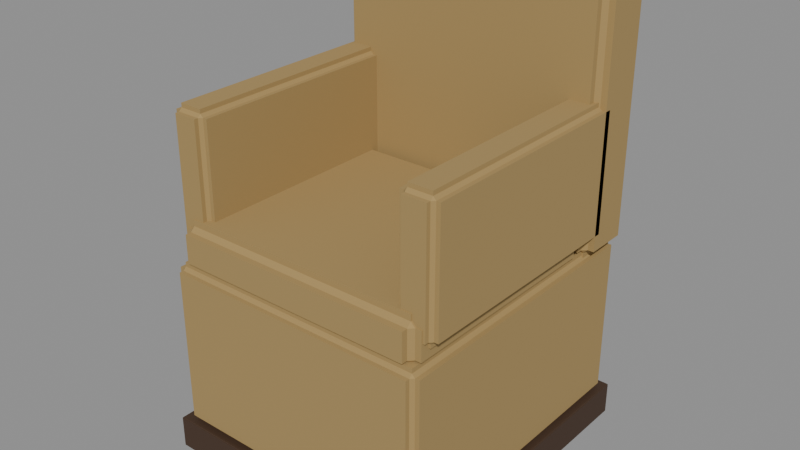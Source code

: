 # Source: chair.blend  (saved by Blender 5.2.44; exported with 4.5.12 LTS)
import bpy
from mathutils import Matrix  # noqa: F401  (used for matrix-valued properties, if any)

bpy.ops.wm.read_factory_settings(use_empty=True)
scene = bpy.context.scene
scene.name = 'Chair-Native-Metres'

# ---- materials (node trees are filled in below, after node groups)
mat_dark_walnut_plinth = bpy.data.materials.new('Dark walnut plinth')
mat_dark_walnut_plinth.diffuse_color = (0.05781, 0.02956, 0.01521, 1.0)
mat_ochre_study_upholstery = bpy.data.materials.new('Ochre study upholstery')
mat_ochre_study_upholstery.diffuse_color = (0.3813, 0.2582, 0.09759, 1.0)

# ---- material node trees
mat_dark_walnut_plinth.use_nodes = True; mat_dark_walnut_plinth.node_tree.nodes.clear()
_N = mat_dark_walnut_plinth.node_tree.nodes; _L = mat_dark_walnut_plinth.node_tree.links
n0 = _N.new('ShaderNodeBsdfPrincipled'); n0.name = 'Principled BSDF'; n0.location = (-200, 100)
n0.inputs[0].default_value = (0.05781, 0.02956, 0.01521, 1.0)
n0.inputs[2].default_value = 0.68
n0.inputs[10].default_value = 0.005
n1 = _N.new('ShaderNodeOutputMaterial'); n1.name = 'Material Output'; n1.location = (200, 100)
_L.new(n0.outputs[0], n1.inputs[0])
n1.is_active_output = True
mat_ochre_study_upholstery.use_nodes = True; mat_ochre_study_upholstery.node_tree.nodes.clear()
_N = mat_ochre_study_upholstery.node_tree.nodes; _L = mat_ochre_study_upholstery.node_tree.links
n0 = _N.new('ShaderNodeBsdfPrincipled'); n0.name = 'Principled BSDF'; n0.location = (-200, 100)
n0.inputs[0].default_value = (0.3813, 0.2582, 0.09759, 1.0)
n0.inputs[2].default_value = 0.94
n0.inputs[10].default_value = 0.005
n1 = _N.new('ShaderNodeOutputMaterial'); n1.name = 'Material Output'; n1.location = (200, 100)
_L.new(n0.outputs[0], n1.inputs[0])
n1.is_active_output = True

# ---- meshes
me_chairfloorbase = bpy.data.meshes.new('ChairFloorBase')
me_chairfloorbase.from_pydata([(-0.3, -0.325, 0.0), (-0.3, 0.325, 0.0), (0.3, -0.325, 0.0), (0.3, 0.325, 0.0), (-0.298, -0.323, 0.07), (-0.3, -0.325, 0.068), (-0.298, -0.323, 0.06883), (-0.2988, -0.3238, 0.068), (-0.298, 0.323, 0.07), (-0.3, 0.325, 0.068), (-0.298, 0.323, 0.06883), (-0.2988, 0.3238, 0.068), (0.298, -0.323, 0.07), (0.3, -0.325, 0.068), (0.298, -0.323, 0.06883), (0.2988, -0.3238, 0.068), (0.298, 0.323, 0.07), (0.3, 0.325, 0.068), (0.298, 0.323, 0.06883), (0.2988, 0.3238, 0.068)], [], [(1, 3, 2, 0), (4, 8, 10, 6), (6, 10, 11, 7), (7, 11, 9, 5), (8, 16, 18, 10), (10, 18, 19, 11), (11, 19, 17, 9), (16, 12, 14, 18), (18, 14, 15, 19), (19, 15, 13, 17), (12, 4, 6, 14), (14, 6, 7, 15), (15, 7, 5, 13), (2, 13, 5, 0), (0, 5, 9, 1), (16, 8, 4, 12), (1, 9, 17, 3), (3, 17, 13, 2)])
me_chairfloorbase.materials.append(mat_dark_walnut_plinth)
me_chairfloorbase.update()
me_closedupholsteredchairbase = bpy.data.meshes.new('ClosedUpholsteredChairBase')
me_closedupholsteredchairbase.from_pydata([(-0.274, -0.299, 0.065), (-0.274, -0.315, 0.081), (-0.29, -0.299, 0.081), (-0.274, -0.299, 0.07437), (-0.274, -0.3056, 0.081), (-0.2806, -0.299, 0.081), (-0.274, -0.315, 0.409), (-0.274, -0.299, 0.425), (-0.29, -0.299, 0.409), (-0.274, -0.3056, 0.409), (-0.274, -0.299, 0.4156), (-0.2806, -0.299, 0.409), (-0.274, 0.299, 0.065), (-0.29, 0.299, 0.081), (-0.274, 0.315, 0.081), (-0.274, 0.299, 0.07437), (-0.2806, 0.299, 0.081), (-0.274, 0.3056, 0.081), (-0.274, 0.299, 0.425), (-0.274, 0.315, 0.409), (-0.29, 0.299, 0.409), (-0.274, 0.299, 0.4156), (-0.274, 0.3056, 0.409), (-0.2806, 0.299, 0.409), (0.274, -0.299, 0.065), (0.29, -0.299, 0.081), (0.274, -0.315, 0.081), (0.274, -0.299, 0.07437), (0.2806, -0.299, 0.081), (0.274, -0.3056, 0.081), (0.274, -0.299, 0.425), (0.274, -0.315, 0.409), (0.29, -0.299, 0.409), (0.274, -0.299, 0.4156), (0.274, -0.3056, 0.409), (0.2806, -0.299, 0.409), (0.274, 0.299, 0.065), (0.274, 0.315, 0.081), (0.29, 0.299, 0.081), (0.274, 0.299, 0.07437), (0.274, 0.3056, 0.081), (0.2806, 0.299, 0.081), (0.274, 0.299, 0.425), (0.29, 0.299, 0.409), (0.274, 0.315, 0.409), (0.274, 0.299, 0.4156), (0.2806, 0.299, 0.409), (0.274, 0.3056, 0.409)], [], [(3, 4, 5), (9, 10, 11), (15, 16, 17), (21, 22, 23), (27, 28, 29), (33, 34, 35), (39, 40, 41), (45, 46, 47), (12, 0, 3, 15), (15, 3, 5, 16), (16, 5, 2, 13), (1, 6, 9, 4), (4, 9, 11, 5), (5, 11, 8, 2), (7, 18, 21, 10), (10, 21, 23, 11), (11, 23, 20, 8), (19, 14, 17, 22), (22, 17, 16, 23), (23, 16, 13, 20), (36, 12, 15, 39), (39, 15, 17, 40), (40, 17, 14, 37), (18, 42, 45, 21), (21, 45, 47, 22), (22, 47, 44, 19), (43, 38, 41, 46), (46, 41, 40, 47), (47, 40, 37, 44), (24, 36, 39, 27), (27, 39, 41, 28), (28, 41, 38, 25), (42, 30, 33, 45), (45, 33, 35, 46), (46, 35, 32, 43), (31, 26, 29, 34), (34, 29, 28, 35), (35, 28, 25, 32), (0, 24, 27, 3), (3, 27, 29, 4), (4, 29, 26, 1), (30, 7, 10, 33), (33, 10, 9, 34), (34, 9, 6, 31), (12, 36, 24, 0), (2, 8, 20, 13), (26, 31, 6, 1), (42, 18, 7, 30), (14, 19, 44, 37), (38, 43, 32, 25)])
me_closedupholsteredchairbase.materials.append(mat_ochre_study_upholstery)
me_closedupholsteredchairbase.update()
me_chairseatcushion = bpy.data.meshes.new('ChairSeatCushion')
me_chairseatcushion.from_pydata([(-0.258, -0.283, 0.4075), (-0.258, -0.305, 0.4295), (-0.28, -0.283, 0.4295), (-0.258, -0.283, 0.4204), (-0.258, -0.2921, 0.4295), (-0.2671, -0.283, 0.4295), (-0.258, -0.305, 0.4905), (-0.258, -0.283, 0.5125), (-0.28, -0.283, 0.4905), (-0.258, -0.2921, 0.4905), (-0.258, -0.283, 0.4996), (-0.2671, -0.283, 0.4905), (-0.258, 0.173, 0.4075), (-0.28, 0.173, 0.4295), (-0.258, 0.195, 0.4295), (-0.258, 0.173, 0.4204), (-0.2671, 0.173, 0.4295), (-0.258, 0.1821, 0.4295), (-0.258, 0.173, 0.5125), (-0.258, 0.195, 0.4905), (-0.28, 0.173, 0.4905), (-0.258, 0.173, 0.4996), (-0.258, 0.1821, 0.4905), (-0.2671, 0.173, 0.4905), (0.258, -0.283, 0.4075), (0.28, -0.283, 0.4295), (0.258, -0.305, 0.4295), (0.258, -0.283, 0.4204), (0.2671, -0.283, 0.4295), (0.258, -0.2921, 0.4295), (0.258, -0.283, 0.5125), (0.258, -0.305, 0.4905), (0.28, -0.283, 0.4905), (0.258, -0.283, 0.4996), (0.258, -0.2921, 0.4905), (0.2671, -0.283, 0.4905), (0.258, 0.173, 0.4075), (0.258, 0.195, 0.4295), (0.28, 0.173, 0.4295), (0.258, 0.173, 0.4204), (0.258, 0.1821, 0.4295), (0.2671, 0.173, 0.4295), (0.258, 0.173, 0.5125), (0.28, 0.173, 0.4905), (0.258, 0.195, 0.4905), (0.258, 0.173, 0.4996), (0.2671, 0.173, 0.4905), (0.258, 0.1821, 0.4905)], [], [(3, 4, 5), (9, 10, 11), (15, 16, 17), (21, 22, 23), (27, 28, 29), (33, 34, 35), (39, 40, 41), (45, 46, 47), (12, 0, 3, 15), (15, 3, 5, 16), (16, 5, 2, 13), (1, 6, 9, 4), (4, 9, 11, 5), (5, 11, 8, 2), (7, 18, 21, 10), (10, 21, 23, 11), (11, 23, 20, 8), (19, 14, 17, 22), (22, 17, 16, 23), (23, 16, 13, 20), (36, 12, 15, 39), (39, 15, 17, 40), (40, 17, 14, 37), (18, 42, 45, 21), (21, 45, 47, 22), (22, 47, 44, 19), (43, 38, 41, 46), (46, 41, 40, 47), (47, 40, 37, 44), (24, 36, 39, 27), (27, 39, 41, 28), (28, 41, 38, 25), (42, 30, 33, 45), (45, 33, 35, 46), (46, 35, 32, 43), (31, 26, 29, 34), (34, 29, 28, 35), (35, 28, 25, 32), (0, 24, 27, 3), (3, 27, 29, 4), (4, 29, 26, 1), (30, 7, 10, 33), (33, 10, 9, 34), (34, 9, 6, 31), (12, 36, 24, 0), (2, 8, 20, 13), (26, 31, 6, 1), (42, 18, 7, 30), (14, 19, 44, 37), (38, 43, 32, 25)])
me_chairseatcushion.materials.append(mat_ochre_study_upholstery)
me_chairseatcushion.update()
me_chairback = bpy.data.meshes.new('ChairBack')
me_chairback.from_pydata([(-0.278, 0.212, 0.41), (-0.278, 0.19, 0.432), (-0.3, 0.212, 0.432), (-0.278, 0.212, 0.4229), (-0.278, 0.2029, 0.432), (-0.2871, 0.212, 0.432), (-0.278, 0.19, 0.928), (-0.278, 0.212, 0.95), (-0.3, 0.212, 0.928), (-0.278, 0.2029, 0.928), (-0.278, 0.212, 0.9371), (-0.2871, 0.212, 0.928), (-0.278, 0.303, 0.41), (-0.3, 0.303, 0.432), (-0.278, 0.325, 0.432), (-0.278, 0.303, 0.4229), (-0.2871, 0.303, 0.432), (-0.278, 0.3121, 0.432), (-0.278, 0.303, 0.95), (-0.278, 0.325, 0.928), (-0.3, 0.303, 0.928), (-0.278, 0.303, 0.9371), (-0.278, 0.3121, 0.928), (-0.2871, 0.303, 0.928), (0.278, 0.212, 0.41), (0.3, 0.212, 0.432), (0.278, 0.19, 0.432), (0.278, 0.212, 0.4229), (0.2871, 0.212, 0.432), (0.278, 0.2029, 0.432), (0.278, 0.212, 0.95), (0.278, 0.19, 0.928), (0.3, 0.212, 0.928), (0.278, 0.212, 0.9371), (0.278, 0.2029, 0.928), (0.2871, 0.212, 0.928), (0.278, 0.303, 0.41), (0.278, 0.325, 0.432), (0.3, 0.303, 0.432), (0.278, 0.303, 0.4229), (0.278, 0.3121, 0.432), (0.2871, 0.303, 0.432), (0.278, 0.303, 0.95), (0.3, 0.303, 0.928), (0.278, 0.325, 0.928), (0.278, 0.303, 0.9371), (0.2871, 0.303, 0.928), (0.278, 0.3121, 0.928)], [], [(3, 4, 5), (9, 10, 11), (15, 16, 17), (21, 22, 23), (27, 28, 29), (33, 34, 35), (39, 40, 41), (45, 46, 47), (12, 0, 3, 15), (15, 3, 5, 16), (16, 5, 2, 13), (1, 6, 9, 4), (4, 9, 11, 5), (5, 11, 8, 2), (7, 18, 21, 10), (10, 21, 23, 11), (11, 23, 20, 8), (19, 14, 17, 22), (22, 17, 16, 23), (23, 16, 13, 20), (36, 12, 15, 39), (39, 15, 17, 40), (40, 17, 14, 37), (18, 42, 45, 21), (21, 45, 47, 22), (22, 47, 44, 19), (43, 38, 41, 46), (46, 41, 40, 47), (47, 40, 37, 44), (24, 36, 39, 27), (27, 39, 41, 28), (28, 41, 38, 25), (42, 30, 33, 45), (45, 33, 35, 46), (46, 35, 32, 43), (31, 26, 29, 34), (34, 29, 28, 35), (35, 28, 25, 32), (0, 24, 27, 3), (3, 27, 29, 4), (4, 29, 26, 1), (30, 7, 10, 33), (33, 10, 9, 34), (34, 9, 6, 31), (12, 36, 24, 0), (2, 8, 20, 13), (26, 31, 6, 1), (42, 18, 7, 30), (14, 19, 44, 37), (38, 43, 32, 25)])
me_chairback.materials.append(mat_ochre_study_upholstery)
me_chairback.update()
me_chairarm = bpy.data.meshes.new('ChairArm')
me_chairarm.from_pydata([(-0.285, -0.265, 0.45), (-0.285, -0.28, 0.465), (-0.3, -0.265, 0.465), (-0.285, -0.265, 0.4588), (-0.285, -0.2712, 0.465), (-0.2912, -0.265, 0.465), (-0.285, -0.28, 0.715), (-0.285, -0.265, 0.73), (-0.3, -0.265, 0.715), (-0.285, -0.2712, 0.715), (-0.285, -0.265, 0.7212), (-0.2912, -0.265, 0.715), (-0.285, 0.225, 0.45), (-0.3, 0.225, 0.465), (-0.285, 0.24, 0.465), (-0.285, 0.225, 0.4588), (-0.2912, 0.225, 0.465), (-0.285, 0.2312, 0.465), (-0.285, 0.225, 0.73), (-0.285, 0.24, 0.715), (-0.3, 0.225, 0.715), (-0.285, 0.225, 0.7212), (-0.285, 0.2312, 0.715), (-0.2912, 0.225, 0.715), (-0.235, -0.265, 0.45), (-0.22, -0.265, 0.465), (-0.235, -0.28, 0.465), (-0.235, -0.265, 0.4588), (-0.2288, -0.265, 0.465), (-0.235, -0.2712, 0.465), (-0.235, -0.265, 0.73), (-0.235, -0.28, 0.715), (-0.22, -0.265, 0.715), (-0.235, -0.265, 0.7212), (-0.235, -0.2712, 0.715), (-0.2288, -0.265, 0.715), (-0.235, 0.225, 0.45), (-0.235, 0.24, 0.465), (-0.22, 0.225, 0.465), (-0.235, 0.225, 0.4588), (-0.235, 0.2312, 0.465), (-0.2288, 0.225, 0.465), (-0.235, 0.225, 0.73), (-0.22, 0.225, 0.715), (-0.235, 0.24, 0.715), (-0.235, 0.225, 0.7212), (-0.2288, 0.225, 0.715), (-0.235, 0.2312, 0.715)], [], [(3, 4, 5), (9, 10, 11), (15, 16, 17), (21, 22, 23), (27, 28, 29), (33, 34, 35), (39, 40, 41), (45, 46, 47), (12, 0, 3, 15), (15, 3, 5, 16), (16, 5, 2, 13), (1, 6, 9, 4), (4, 9, 11, 5), (5, 11, 8, 2), (7, 18, 21, 10), (10, 21, 23, 11), (11, 23, 20, 8), (19, 14, 17, 22), (22, 17, 16, 23), (23, 16, 13, 20), (36, 12, 15, 39), (39, 15, 17, 40), (40, 17, 14, 37), (18, 42, 45, 21), (21, 45, 47, 22), (22, 47, 44, 19), (43, 38, 41, 46), (46, 41, 40, 47), (47, 40, 37, 44), (24, 36, 39, 27), (27, 39, 41, 28), (28, 41, 38, 25), (42, 30, 33, 45), (45, 33, 35, 46), (46, 35, 32, 43), (31, 26, 29, 34), (34, 29, 28, 35), (35, 28, 25, 32), (0, 24, 27, 3), (3, 27, 29, 4), (4, 29, 26, 1), (30, 7, 10, 33), (33, 10, 9, 34), (34, 9, 6, 31), (12, 36, 24, 0), (2, 8, 20, 13), (26, 31, 6, 1), (42, 18, 7, 30), (14, 19, 44, 37), (38, 43, 32, 25)])
me_chairarm.materials.append(mat_ochre_study_upholstery)
me_chairarm.update()
me_chairarm_001 = bpy.data.meshes.new('ChairArm.001')
me_chairarm_001.from_pydata([(0.235, -0.265, 0.45), (0.235, -0.28, 0.465), (0.22, -0.265, 0.465), (0.235, -0.265, 0.4588), (0.235, -0.2712, 0.465), (0.2288, -0.265, 0.465), (0.235, -0.28, 0.715), (0.235, -0.265, 0.73), (0.22, -0.265, 0.715), (0.235, -0.2712, 0.715), (0.235, -0.265, 0.7212), (0.2288, -0.265, 0.715), (0.235, 0.225, 0.45), (0.22, 0.225, 0.465), (0.235, 0.24, 0.465), (0.235, 0.225, 0.4588), (0.2288, 0.225, 0.465), (0.235, 0.2312, 0.465), (0.235, 0.225, 0.73), (0.235, 0.24, 0.715), (0.22, 0.225, 0.715), (0.235, 0.225, 0.7212), (0.235, 0.2312, 0.715), (0.2288, 0.225, 0.715), (0.285, -0.265, 0.45), (0.3, -0.265, 0.465), (0.285, -0.28, 0.465), (0.285, -0.265, 0.4588), (0.2912, -0.265, 0.465), (0.285, -0.2712, 0.465), (0.285, -0.265, 0.73), (0.285, -0.28, 0.715), (0.3, -0.265, 0.715), (0.285, -0.265, 0.7212), (0.285, -0.2712, 0.715), (0.2912, -0.265, 0.715), (0.285, 0.225, 0.45), (0.285, 0.24, 0.465), (0.3, 0.225, 0.465), (0.285, 0.225, 0.4588), (0.285, 0.2312, 0.465), (0.2912, 0.225, 0.465), (0.285, 0.225, 0.73), (0.3, 0.225, 0.715), (0.285, 0.24, 0.715), (0.285, 0.225, 0.7212), (0.2912, 0.225, 0.715), (0.285, 0.2312, 0.715)], [], [(3, 4, 5), (9, 10, 11), (15, 16, 17), (21, 22, 23), (27, 28, 29), (33, 34, 35), (39, 40, 41), (45, 46, 47), (12, 0, 3, 15), (15, 3, 5, 16), (16, 5, 2, 13), (1, 6, 9, 4), (4, 9, 11, 5), (5, 11, 8, 2), (7, 18, 21, 10), (10, 21, 23, 11), (11, 23, 20, 8), (19, 14, 17, 22), (22, 17, 16, 23), (23, 16, 13, 20), (36, 12, 15, 39), (39, 15, 17, 40), (40, 17, 14, 37), (18, 42, 45, 21), (21, 45, 47, 22), (22, 47, 44, 19), (43, 38, 41, 46), (46, 41, 40, 47), (47, 40, 37, 44), (24, 36, 39, 27), (27, 39, 41, 28), (28, 41, 38, 25), (42, 30, 33, 45), (45, 33, 35, 46), (46, 35, 32, 43), (31, 26, 29, 34), (34, 29, 28, 35), (35, 28, 25, 32), (0, 24, 27, 3), (3, 27, 29, 4), (4, 29, 26, 1), (30, 7, 10, 33), (33, 10, 9, 34), (34, 9, 6, 31), (12, 36, 24, 0), (2, 8, 20, 13), (26, 31, 6, 1), (42, 18, 7, 30), (14, 19, 44, 37), (38, 43, 32, 25)])
me_chairarm_001.materials.append(mat_ochre_study_upholstery)
me_chairarm_001.update()

# ---- objects
ob_chairfloorbase = bpy.data.objects.new('ChairFloorBase', me_chairfloorbase)
ob_closedupholsteredchairbase = bpy.data.objects.new('ClosedUpholsteredChairBase', me_closedupholsteredchairbase)
ob_chairseatcushion = bpy.data.objects.new('ChairSeatCushion', me_chairseatcushion)
ob_chairback = bpy.data.objects.new('ChairBack', me_chairback)
ob_chairarm = bpy.data.objects.new('ChairArm', me_chairarm)
ob_chairarm_001 = bpy.data.objects.new('ChairArm.001', me_chairarm_001)

# ---- transforms, parenting, visibility, modifiers, constraints
ob_chairfloorbase.location = (0.0, 0.0, 0.0)
ob_closedupholsteredchairbase.location = (0.0, 0.0, 0.0)
ob_chairseatcushion.location = (0.0, 0.0, 0.0)
ob_chairback.location = (0.0, 0.0, 0.0)
ob_chairarm.location = (0.0, 0.0, 0.0)
ob_chairarm_001.location = (0.0, 0.0, 0.0)

# ---- collection membership
scene.collection.objects.link(ob_chairfloorbase)
scene.collection.objects.link(ob_closedupholsteredchairbase)
scene.collection.objects.link(ob_chairseatcushion)
scene.collection.objects.link(ob_chairback)
scene.collection.objects.link(ob_chairarm)
scene.collection.objects.link(ob_chairarm_001)

# ---- scene / render settings (as saved in the file)
scene.frame_start = 1; scene.frame_end = 250; scene.frame_set(1)
scene.render.engine = 'BLENDER_EEVEE_NEXT'
scene.render.image_settings.exr_codec = 'NONE'
scene.render.use_bake_clear = False
scene.render.bake_margin = 0
scene.render.bake_bias = 0.0
scene.render.bake_samples = 0
scene.render.simplify_subdivision_render = 0
scene.render.simplify_child_particles_render = 0.0
scene.render.compositor_device = 'GPU'
scene.eevee.use_volume_custom_range = False
scene.eevee.gtao_distance = 0.0
scene.eevee.use_fast_gi = False
scene.eevee.fast_gi_thickness_near = 0.1
scene.eevee.fast_gi_thickness_far = 0.0
scene.eevee.ray_tracing_options.screen_trace_thickness = 0.1
bpy.context.view_layer.update()

# ---- added for rendering (the .blend has no active camera and no usable light): camera, sun + grey world if the file has none
cam_auto = bpy.data.cameras.new('AutoCamera')
cam_auto.lens = 50.0
cam_auto.sensor_width = 36.0
cam_auto.clip_end = 1000.0
ob_auto_camera = bpy.data.objects.new('AutoCamera', cam_auto)
scene.collection.objects.link(ob_auto_camera)
ob_auto_camera.location = (1.20101, -1.44121, 1.43581)
ob_auto_camera.rotation_euler = (1.09748, -7.21219e-08, 0.694738)
scene.camera = ob_auto_camera
light_auto_sun = bpy.data.lights.new('AutoSun', 'SUN')
light_auto_sun.energy = 3.0
light_auto_sun.angle = 0.0523599
ob_auto_sun = bpy.data.objects.new('AutoSun', light_auto_sun)
scene.collection.objects.link(ob_auto_sun)
ob_auto_sun.rotation_euler = (0.872665, 0.174533, 0.523599)
if scene.world is None:
    world_auto = bpy.data.worlds.new('AutoWorld')
    world_auto.color = (0.3, 0.3, 0.3)
    scene.world = world_auto
bpy.context.view_layer.update()
